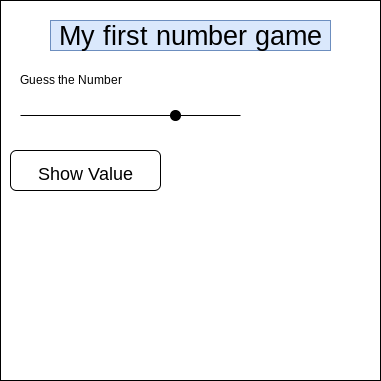

The diagram above was exported from draw.io. Its source (the exported page's mxGraphModel, read from the mxfile embedded in the PNG):
<mxGraphModel dx="696" dy="529" grid="1" gridSize="10" guides="1" tooltips="1" connect="1" arrows="1" fold="1" page="1" pageScale="1" pageWidth="827" pageHeight="1169" math="0" shadow="0">
  <root>
    <mxCell id="0" />
    <mxCell id="1" parent="0" />
    <mxCell id="8" value="" style="whiteSpace=wrap;html=1;aspect=fixed;rounded=0;fontSize=18;strokeColor=default;fillColor=none;" vertex="1" parent="1">
      <mxGeometry x="10" y="100" width="380" height="380" as="geometry" />
    </mxCell>
    <mxCell id="2" value="Guess the Number" style="text;html=1;align=center;verticalAlign=middle;resizable=0;points=[];autosize=1;strokeColor=none;fillColor=none;" vertex="1" parent="1">
      <mxGeometry x="20" y="170" width="120" height="20" as="geometry" />
    </mxCell>
    <mxCell id="3" value="&lt;font style=&quot;font-size: 27px&quot;&gt;My first number game&lt;/font&gt;" style="text;html=1;align=center;verticalAlign=middle;resizable=0;points=[];autosize=1;strokeColor=#6c8ebf;fillColor=#dae8fc;rounded=0;" vertex="1" parent="1">
      <mxGeometry x="60" y="120" width="280" height="30" as="geometry" />
    </mxCell>
    <mxCell id="4" value="" style="endArrow=none;html=1;fontSize=27;startArrow=none;" edge="1" parent="1" source="5">
      <mxGeometry width="50" height="50" relative="1" as="geometry">
        <mxPoint x="30" y="220" as="sourcePoint" />
        <mxPoint x="250" y="215" as="targetPoint" />
      </mxGeometry>
    </mxCell>
    <mxCell id="5" value="" style="ellipse;whiteSpace=wrap;html=1;aspect=fixed;rounded=0;fontSize=27;strokeColor=default;fillColor=#000000;" vertex="1" parent="1">
      <mxGeometry x="180" y="210" width="10" height="10" as="geometry" />
    </mxCell>
    <mxCell id="6" value="" style="endArrow=none;html=1;fontSize=27;" edge="1" parent="1" target="5">
      <mxGeometry width="50" height="50" relative="1" as="geometry">
        <mxPoint x="30" y="215" as="sourcePoint" />
        <mxPoint x="250" y="220" as="targetPoint" />
      </mxGeometry>
    </mxCell>
    <mxCell id="7" value="&lt;font style=&quot;font-size: 18px&quot;&gt;Show Value&lt;/font&gt;" style="rounded=1;whiteSpace=wrap;html=1;fontSize=27;strokeColor=default;fillColor=#FFFFFF;" vertex="1" parent="1">
      <mxGeometry x="20" y="250" width="150" height="40" as="geometry" />
    </mxCell>
  </root>
</mxGraphModel>